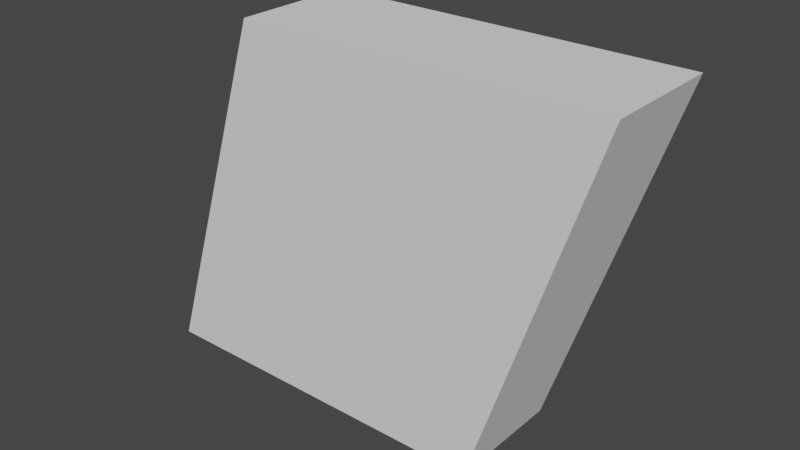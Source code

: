 # Source: parallelogram.blend  (saved by Blender 2.92.15; exported with 4.5.12 LTS)
import bpy
from mathutils import Matrix  # noqa: F401  (used for matrix-valued properties, if any)

bpy.ops.wm.read_factory_settings(use_empty=True)
scene = bpy.context.scene
scene.name = 'Scene'

# ---- collections
col_collection = bpy.data.collections.new('Collection'); scene.collection.children.link(col_collection)

# ---- world
world_world = bpy.data.worlds.new('World'); scene.world = world_world
world_world.use_nodes = True; world_world.node_tree.nodes.clear()
_N = world_world.node_tree.nodes; _L = world_world.node_tree.links
n0 = _N.new('ShaderNodeOutputWorld'); n0.name = 'World Output'; n0.location = (300, 300)
n1 = _N.new('ShaderNodeBackground'); n1.name = 'Background'; n1.location = (10, 300)
n1.inputs[0].default_value = (0.05088, 0.05088, 0.05088, 1.0)
_L.new(n1.outputs[0], n0.inputs[0])
n0.is_active_output = True
world_world.color = (0.05088, 0.05088, 0.05088)
world_world.use_sun_shadow = False
world_world.sun_shadow_jitter_overblur = 0.0

# ---- meshes
me_cube_001 = bpy.data.meshes.new('Cube.001')
me_cube_001.from_pydata([(-0.09953, -0.025, -0.075), (-0.05047, -0.025, 0.075), (-0.09953, 0.025, -0.075), (-0.05047, 0.025, 0.075), (0.05047, -0.025, -0.075), (0.09953, -0.025, 0.075), (0.05047, 0.025, -0.075), (0.09953, 0.025, 0.075)], [], [(0, 1, 3, 2), (2, 3, 7, 6), (6, 7, 5, 4), (4, 5, 1, 0), (2, 6, 4, 0), (7, 3, 1, 5)])
_uv = me_cube_001.uv_layers.new(name='UVMap')
_uv.uv.foreach_set('vector', [0.375, 0.0, 0.625, 0.0, 0.625, 0.25, 0.375, 0.25, 0.375, 0.25, 0.625, 0.25, 0.625, 0.5, 0.375, 0.5, 0.375, 0.5, 0.625, 0.5, 0.625, 0.75, 0.375, 0.75, 0.375, 0.75, 0.625, 0.75, 0.625, 1.0, 0.375, 1.0, 0.125, 0.5, 0.375, 0.5, 0.375, 0.75, 0.125, 0.75, 0.625, 0.5, 0.875, 0.5, 0.875, 0.75, 0.625, 0.75])
me_cube_001.use_remesh_fix_poles = True
me_cube_001.use_remesh_preserve_attributes = False
me_cube_001.use_mirror_vertex_groups = False
me_cube_001.update()

# ---- objects
ob_parallelogram = bpy.data.objects.new('parallelogram', me_cube_001)

# ---- transforms, parenting, visibility, modifiers, constraints
ob_parallelogram.location = (0.0, 0.0, 0.0)
ob_parallelogram.lineart.crease_threshold = 0.0

# ---- collection membership
col_collection.objects.link(ob_parallelogram)

# ---- scene / render settings (as saved in the file)
scene.frame_start = 1; scene.frame_end = 250; scene.frame_set(1)
scene.render.engine = 'BLENDER_EEVEE_NEXT'
scene.cycles.use_denoising = False
scene.cycles.samples = 128
scene.cycles.sampling_pattern = 'TABULATED_SOBOL'
scene.cycles.use_adaptive_sampling = False
scene.cycles.use_light_tree = False
scene.view_settings.view_transform = 'Filmic'
bpy.context.view_layer.update()

# ---- added for rendering (the .blend has no active camera and no usable light): camera, sun
cam_auto = bpy.data.cameras.new('AutoCamera')
cam_auto.lens = 50.0
cam_auto.sensor_width = 36.0
cam_auto.clip_end = 1000.0
ob_auto_camera = bpy.data.objects.new('AutoCamera', cam_auto)
scene.collection.objects.link(ob_auto_camera)
ob_auto_camera.location = (0.235208, -0.282249, 0.188166)
ob_auto_camera.rotation_euler = (1.09748, -7.21219e-08, 0.694738)
scene.camera = ob_auto_camera
light_auto_sun = bpy.data.lights.new('AutoSun', 'SUN')
light_auto_sun.energy = 3.0
light_auto_sun.angle = 0.0523599
ob_auto_sun = bpy.data.objects.new('AutoSun', light_auto_sun)
scene.collection.objects.link(ob_auto_sun)
ob_auto_sun.rotation_euler = (0.872665, 0.174533, 0.523599)
bpy.context.view_layer.update()
